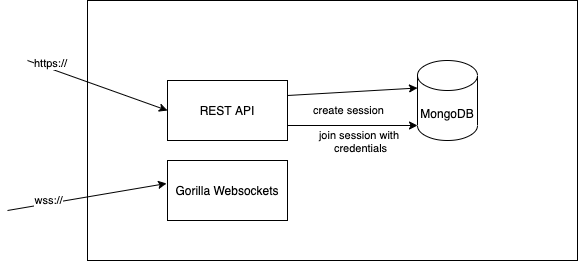

The diagram above was exported from draw.io. Its source (the exported page's mxGraphModel, read from the mxfile embedded in the PNG):
<mxGraphModel dx="786" dy="418" grid="1" gridSize="10" guides="1" tooltips="1" connect="1" arrows="1" fold="1" page="1" pageScale="1" pageWidth="827" pageHeight="1169" math="0" shadow="0">
  <root>
    <mxCell id="0" />
    <mxCell id="1" parent="0" />
    <mxCell id="2" value="" style="rounded=0;whiteSpace=wrap;html=1;" vertex="1" parent="1">
      <mxGeometry x="140" y="210" width="490" height="260" as="geometry" />
    </mxCell>
    <mxCell id="3" value="&lt;span&gt;Gorilla Websockets&lt;/span&gt;" style="rounded=0;whiteSpace=wrap;html=1;" vertex="1" parent="1">
      <mxGeometry x="220" y="370" width="120" height="60" as="geometry" />
    </mxCell>
    <mxCell id="4" value="MongoDB" style="shape=cylinder3;whiteSpace=wrap;html=1;boundedLbl=1;backgroundOutline=1;size=15;" vertex="1" parent="1">
      <mxGeometry x="470" y="270" width="60" height="80" as="geometry" />
    </mxCell>
    <mxCell id="5" value="" style="endArrow=classic;html=1;entryX=-0.008;entryY=0.383;entryDx=0;entryDy=0;entryPerimeter=0;" edge="1" target="3" parent="1">
      <mxGeometry width="50" height="50" relative="1" as="geometry">
        <mxPoint x="60" y="420" as="sourcePoint" />
        <mxPoint x="430" y="340" as="targetPoint" />
      </mxGeometry>
    </mxCell>
    <mxCell id="6" value="wss://" style="edgeLabel;html=1;align=center;verticalAlign=middle;resizable=0;points=[];" vertex="1" connectable="0" parent="5">
      <mxGeometry x="-0.4741" y="4" relative="1" as="geometry">
        <mxPoint as="offset" />
      </mxGeometry>
    </mxCell>
    <mxCell id="7" style="rounded=0;orthogonalLoop=1;jettySize=auto;html=1;exitX=1;exitY=0.25;exitDx=0;exitDy=0;entryX=0;entryY=0;entryDx=0;entryDy=27.5;entryPerimeter=0;" edge="1" source="11" target="4" parent="1">
      <mxGeometry relative="1" as="geometry" />
    </mxCell>
    <mxCell id="8" value="create session" style="edgeLabel;html=1;align=center;verticalAlign=middle;resizable=0;points=[];" vertex="1" connectable="0" parent="7">
      <mxGeometry x="-0.792" relative="1" as="geometry">
        <mxPoint x="47" y="15" as="offset" />
      </mxGeometry>
    </mxCell>
    <mxCell id="9" style="rounded=0;orthogonalLoop=1;jettySize=auto;html=1;exitX=1;exitY=0.75;exitDx=0;exitDy=0;entryX=0;entryY=1;entryDx=0;entryDy=-15;entryPerimeter=0;" edge="1" source="11" target="4" parent="1">
      <mxGeometry relative="1" as="geometry" />
    </mxCell>
    <mxCell id="10" value="join session with &lt;br&gt;credentials" style="edgeLabel;html=1;align=center;verticalAlign=middle;resizable=0;points=[];" vertex="1" connectable="0" parent="9">
      <mxGeometry x="-0.4692" y="-4" relative="1" as="geometry">
        <mxPoint x="37" y="11" as="offset" />
      </mxGeometry>
    </mxCell>
    <mxCell id="11" value="&lt;span&gt;REST API&lt;/span&gt;" style="rounded=0;whiteSpace=wrap;html=1;" vertex="1" parent="1">
      <mxGeometry x="220" y="290" width="120" height="60" as="geometry" />
    </mxCell>
    <mxCell id="12" value="" style="endArrow=classic;html=1;entryX=0;entryY=0.5;entryDx=0;entryDy=0;" edge="1" target="11" parent="1">
      <mxGeometry width="50" height="50" relative="1" as="geometry">
        <mxPoint x="80" y="270" as="sourcePoint" />
        <mxPoint x="430" y="370" as="targetPoint" />
      </mxGeometry>
    </mxCell>
    <mxCell id="13" value="https://" style="edgeLabel;html=1;align=center;verticalAlign=middle;resizable=0;points=[];" vertex="1" connectable="0" parent="12">
      <mxGeometry x="-0.7077" y="5" relative="1" as="geometry">
        <mxPoint as="offset" />
      </mxGeometry>
    </mxCell>
  </root>
</mxGraphModel>